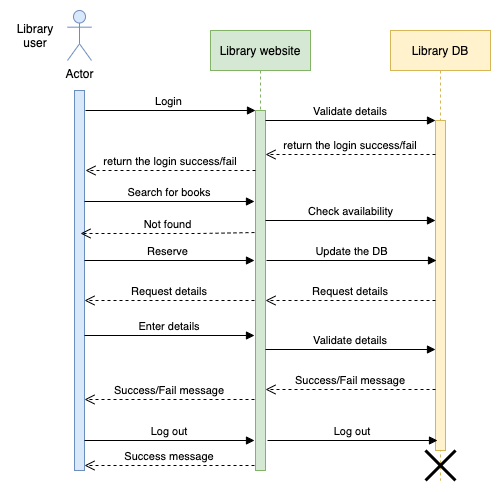

The diagram above was exported from draw.io. Its source (the exported page's mxGraphModel, read from the mxfile embedded in the PNG):
<mxGraphModel dx="1106" dy="750" grid="1" gridSize="10" guides="1" tooltips="1" connect="1" arrows="1" fold="1" page="1" pageScale="1" pageWidth="850" pageHeight="1100" math="0" shadow="0">
  <root>
    <mxCell id="0" />
    <mxCell id="1" parent="0" />
    <mxCell id="3nuBFxr9cyL0pnOWT2aG-5" value="Library website" style="shape=umlLifeline;perimeter=lifelinePerimeter;container=1;collapsible=0;recursiveResize=0;rounded=0;shadow=0;strokeWidth=1;fillColor=#d5e8d4;strokeColor=#82b366;" parent="1" vertex="1">
      <mxGeometry x="300" y="80" width="100" height="440" as="geometry" />
    </mxCell>
    <mxCell id="3nuBFxr9cyL0pnOWT2aG-6" value="" style="points=[];perimeter=orthogonalPerimeter;rounded=0;shadow=0;strokeWidth=1;fillColor=#d5e8d4;strokeColor=#82b366;" parent="3nuBFxr9cyL0pnOWT2aG-5" vertex="1">
      <mxGeometry x="45" y="80" width="10" height="360" as="geometry" />
    </mxCell>
    <mxCell id="3nuBFxr9cyL0pnOWT2aG-7" value="return the login success/fail" style="verticalAlign=bottom;endArrow=open;dashed=1;endSize=8;exitX=0;exitY=0.95;shadow=0;strokeWidth=1;" parent="1" edge="1">
      <mxGeometry relative="1" as="geometry">
        <mxPoint x="175" y="219.99999999999977" as="targetPoint" />
        <mxPoint x="345" y="219.99999999999977" as="sourcePoint" />
        <Array as="points">
          <mxPoint x="290" y="220" />
        </Array>
        <mxPoint as="offset" />
      </mxGeometry>
    </mxCell>
    <mxCell id="3nuBFxr9cyL0pnOWT2aG-8" value="Login " style="verticalAlign=bottom;endArrow=block;entryX=0;entryY=0;shadow=0;strokeWidth=1;" parent="1" target="3nuBFxr9cyL0pnOWT2aG-6" edge="1">
      <mxGeometry relative="1" as="geometry">
        <mxPoint x="175" y="160.0000000000001" as="sourcePoint" />
        <mxPoint as="offset" />
      </mxGeometry>
    </mxCell>
    <mxCell id="Qs763s6R1isjzmkocvJv-1" value="Library DB" style="shape=umlLifeline;perimeter=lifelinePerimeter;container=1;collapsible=0;recursiveResize=0;rounded=0;shadow=0;strokeWidth=1;fillColor=#fff2cc;strokeColor=#d6b656;" vertex="1" parent="1">
      <mxGeometry x="480" y="80" width="100" height="450" as="geometry" />
    </mxCell>
    <mxCell id="Qs763s6R1isjzmkocvJv-2" value="" style="points=[];perimeter=orthogonalPerimeter;rounded=0;shadow=0;strokeWidth=1;fillColor=#fff2cc;strokeColor=#d6b656;" vertex="1" parent="Qs763s6R1isjzmkocvJv-1">
      <mxGeometry x="45" y="90" width="10" height="330" as="geometry" />
    </mxCell>
    <mxCell id="Qs763s6R1isjzmkocvJv-40" value="" style="shape=umlDestroy;whiteSpace=wrap;html=1;strokeWidth=3;" vertex="1" parent="Qs763s6R1isjzmkocvJv-1">
      <mxGeometry x="35" y="420" width="30" height="30" as="geometry" />
    </mxCell>
    <mxCell id="Qs763s6R1isjzmkocvJv-4" value="" style="points=[];perimeter=orthogonalPerimeter;rounded=0;shadow=0;strokeWidth=1;fillColor=#dae8fc;strokeColor=#6c8ebf;" vertex="1" parent="1">
      <mxGeometry x="164" y="140" width="10" height="380" as="geometry" />
    </mxCell>
    <mxCell id="Qs763s6R1isjzmkocvJv-5" value="Actor" style="shape=umlActor;verticalLabelPosition=bottom;verticalAlign=top;html=1;outlineConnect=0;fillColor=#dae8fc;strokeColor=#6c8ebf;" vertex="1" parent="1">
      <mxGeometry x="157" y="60" width="24" height="50" as="geometry" />
    </mxCell>
    <mxCell id="Qs763s6R1isjzmkocvJv-11" value="Library user" style="text;html=1;strokeColor=none;fillColor=none;align=center;verticalAlign=middle;whiteSpace=wrap;rounded=0;" vertex="1" parent="1">
      <mxGeometry x="100" y="70" width="50" height="30" as="geometry" />
    </mxCell>
    <mxCell id="Qs763s6R1isjzmkocvJv-16" value="Validate details" style="verticalAlign=bottom;endArrow=block;entryX=0;entryY=0;shadow=0;strokeWidth=1;" edge="1" parent="1">
      <mxGeometry relative="1" as="geometry">
        <mxPoint x="355" y="170.0000000000001" as="sourcePoint" />
        <mxPoint x="525" y="170.0000000000001" as="targetPoint" />
        <mxPoint as="offset" />
      </mxGeometry>
    </mxCell>
    <mxCell id="Qs763s6R1isjzmkocvJv-18" value="Search for books" style="verticalAlign=bottom;endArrow=block;shadow=0;strokeWidth=1;" edge="1" parent="1">
      <mxGeometry relative="1" as="geometry">
        <mxPoint x="174" y="251.0000000000001" as="sourcePoint" />
        <mxPoint x="344" y="251" as="targetPoint" />
        <mxPoint as="offset" />
      </mxGeometry>
    </mxCell>
    <mxCell id="Qs763s6R1isjzmkocvJv-23" value="Not found" style="html=1;verticalAlign=bottom;endArrow=open;dashed=1;endSize=8;exitX=-0.1;exitY=0.869;exitDx=0;exitDy=0;exitPerimeter=0;entryX=0.6;entryY=0.842;entryDx=0;entryDy=0;entryPerimeter=0;" edge="1" parent="1">
      <mxGeometry relative="1" as="geometry">
        <mxPoint x="344" y="282.03999999999996" as="sourcePoint" />
        <mxPoint x="170" y="282.98" as="targetPoint" />
        <Array as="points">
          <mxPoint x="290" y="283" />
          <mxPoint x="210" y="283" />
        </Array>
      </mxGeometry>
    </mxCell>
    <mxCell id="Qs763s6R1isjzmkocvJv-24" value="Reserve " style="verticalAlign=bottom;endArrow=block;shadow=0;strokeWidth=1;" edge="1" parent="1">
      <mxGeometry relative="1" as="geometry">
        <mxPoint x="174" y="310.0000000000001" as="sourcePoint" />
        <mxPoint x="344" y="310" as="targetPoint" />
        <mxPoint as="offset" />
      </mxGeometry>
    </mxCell>
    <mxCell id="Qs763s6R1isjzmkocvJv-26" value="Check availability" style="html=1;verticalAlign=bottom;endArrow=block;" edge="1" parent="1">
      <mxGeometry width="80" relative="1" as="geometry">
        <mxPoint x="355" y="270" as="sourcePoint" />
        <mxPoint x="525" y="270" as="targetPoint" />
      </mxGeometry>
    </mxCell>
    <mxCell id="Qs763s6R1isjzmkocvJv-27" value="return the login success/fail" style="verticalAlign=bottom;endArrow=open;dashed=1;endSize=8;exitX=0;exitY=0.95;shadow=0;strokeWidth=1;" edge="1" parent="1">
      <mxGeometry relative="1" as="geometry">
        <mxPoint x="355" y="203.99999999999977" as="targetPoint" />
        <mxPoint x="525" y="203.99999999999977" as="sourcePoint" />
        <Array as="points">
          <mxPoint x="470" y="204" />
        </Array>
        <mxPoint as="offset" />
      </mxGeometry>
    </mxCell>
    <mxCell id="Qs763s6R1isjzmkocvJv-30" value="Update the DB" style="html=1;verticalAlign=bottom;endArrow=block;" edge="1" parent="1">
      <mxGeometry width="80" relative="1" as="geometry">
        <mxPoint x="356" y="310" as="sourcePoint" />
        <mxPoint x="526" y="310" as="targetPoint" />
      </mxGeometry>
    </mxCell>
    <mxCell id="Qs763s6R1isjzmkocvJv-31" value="Request details" style="verticalAlign=bottom;endArrow=open;dashed=1;endSize=8;exitX=0;exitY=0.95;shadow=0;strokeWidth=1;" edge="1" parent="1">
      <mxGeometry relative="1" as="geometry">
        <mxPoint x="355" y="349.9999999999998" as="targetPoint" />
        <mxPoint x="525" y="349.9999999999998" as="sourcePoint" />
        <Array as="points">
          <mxPoint x="470" y="350" />
        </Array>
        <mxPoint as="offset" />
      </mxGeometry>
    </mxCell>
    <mxCell id="Qs763s6R1isjzmkocvJv-32" value="Request details" style="verticalAlign=bottom;endArrow=open;dashed=1;endSize=8;exitX=0;exitY=0.95;shadow=0;strokeWidth=1;" edge="1" parent="1">
      <mxGeometry relative="1" as="geometry">
        <mxPoint x="174" y="349.9999999999998" as="targetPoint" />
        <mxPoint x="344" y="349.9999999999998" as="sourcePoint" />
        <Array as="points">
          <mxPoint x="289" y="350" />
        </Array>
        <mxPoint as="offset" />
      </mxGeometry>
    </mxCell>
    <mxCell id="Qs763s6R1isjzmkocvJv-33" value="Enter details" style="verticalAlign=bottom;endArrow=block;shadow=0;strokeWidth=1;" edge="1" parent="1">
      <mxGeometry relative="1" as="geometry">
        <mxPoint x="174" y="385" as="sourcePoint" />
        <mxPoint x="344" y="385" as="targetPoint" />
        <mxPoint as="offset" />
      </mxGeometry>
    </mxCell>
    <mxCell id="Qs763s6R1isjzmkocvJv-34" value="Validate details" style="verticalAlign=bottom;endArrow=block;shadow=0;strokeWidth=1;" edge="1" parent="1">
      <mxGeometry relative="1" as="geometry">
        <mxPoint x="355" y="399" as="sourcePoint" />
        <mxPoint x="525" y="399" as="targetPoint" />
        <mxPoint as="offset" />
      </mxGeometry>
    </mxCell>
    <mxCell id="Qs763s6R1isjzmkocvJv-35" value="Success/Fail message" style="verticalAlign=bottom;endArrow=open;dashed=1;endSize=8;exitX=0;exitY=0.95;shadow=0;strokeWidth=1;" edge="1" parent="1">
      <mxGeometry relative="1" as="geometry">
        <mxPoint x="355" y="438.9999999999998" as="targetPoint" />
        <mxPoint x="525" y="438.9999999999998" as="sourcePoint" />
        <Array as="points">
          <mxPoint x="470" y="439" />
        </Array>
        <mxPoint as="offset" />
      </mxGeometry>
    </mxCell>
    <mxCell id="Qs763s6R1isjzmkocvJv-37" value="Success/Fail message" style="verticalAlign=bottom;endArrow=open;dashed=1;endSize=8;exitX=0;exitY=0.95;shadow=0;strokeWidth=1;" edge="1" parent="1">
      <mxGeometry relative="1" as="geometry">
        <mxPoint x="174" y="448.9999999999998" as="targetPoint" />
        <mxPoint x="344" y="448.9999999999998" as="sourcePoint" />
        <Array as="points">
          <mxPoint x="289" y="449" />
        </Array>
        <mxPoint as="offset" />
      </mxGeometry>
    </mxCell>
    <mxCell id="Qs763s6R1isjzmkocvJv-38" value="Log out" style="verticalAlign=bottom;endArrow=block;shadow=0;strokeWidth=1;" edge="1" parent="1">
      <mxGeometry relative="1" as="geometry">
        <mxPoint x="174" y="490" as="sourcePoint" />
        <mxPoint x="344" y="490" as="targetPoint" />
        <mxPoint as="offset" />
      </mxGeometry>
    </mxCell>
    <mxCell id="Qs763s6R1isjzmkocvJv-41" value="Log out" style="verticalAlign=bottom;endArrow=block;shadow=0;strokeWidth=1;" edge="1" parent="1">
      <mxGeometry relative="1" as="geometry">
        <mxPoint x="357" y="490" as="sourcePoint" />
        <mxPoint x="527" y="490" as="targetPoint" />
        <mxPoint as="offset" />
      </mxGeometry>
    </mxCell>
    <mxCell id="Qs763s6R1isjzmkocvJv-42" value="Success message" style="verticalAlign=bottom;endArrow=open;dashed=1;endSize=8;exitX=0;exitY=0.95;shadow=0;strokeWidth=1;" edge="1" parent="1">
      <mxGeometry relative="1" as="geometry">
        <mxPoint x="174" y="514.9999999999998" as="targetPoint" />
        <mxPoint x="344" y="514.9999999999998" as="sourcePoint" />
        <Array as="points">
          <mxPoint x="289" y="515" />
        </Array>
        <mxPoint as="offset" />
      </mxGeometry>
    </mxCell>
  </root>
</mxGraphModel>